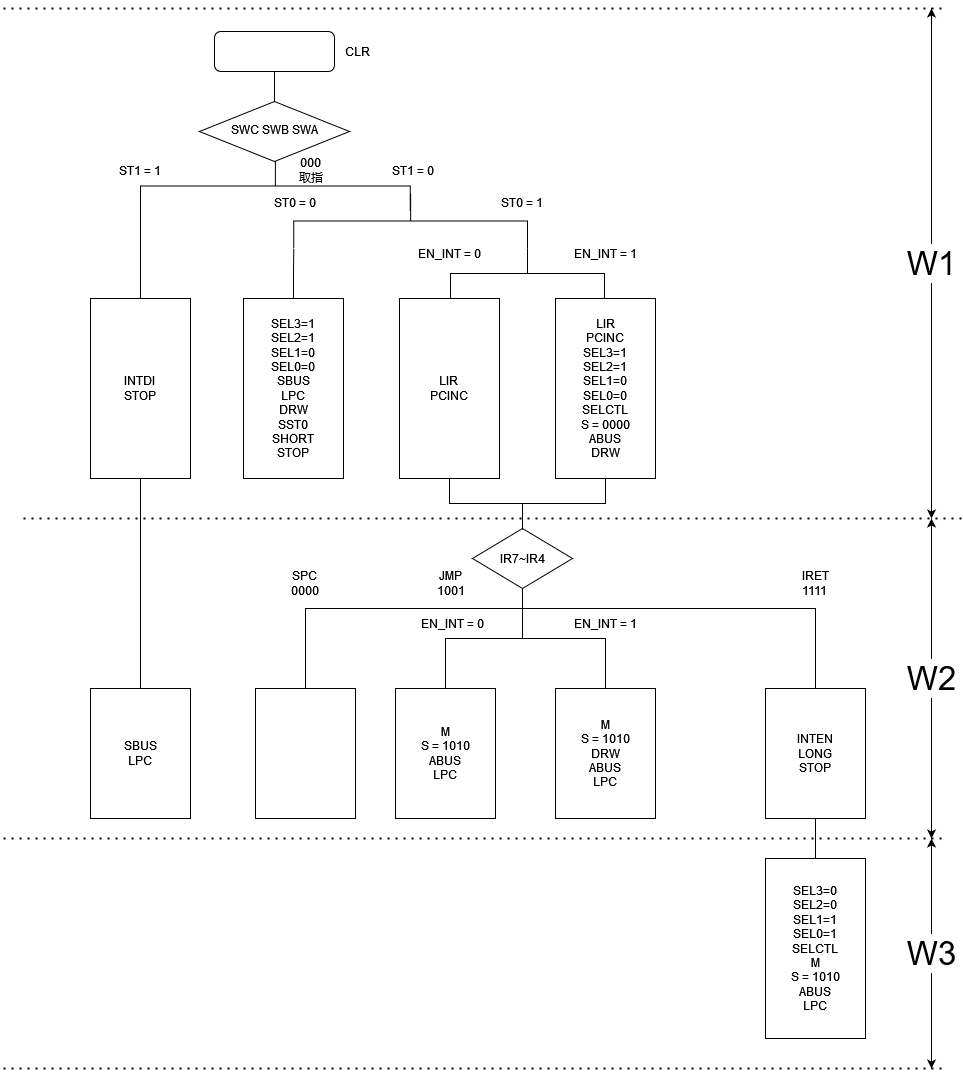

The diagram above was exported from draw.io. Its source (the exported page's mxGraphModel, read from the mxfile embedded in the PNG):
<mxGraphModel dx="2409" dy="731" grid="1" gridSize="10" guides="1" tooltips="1" connect="1" arrows="0" fold="1" page="1" pageScale="1" pageWidth="1200" pageHeight="1920" math="0" shadow="0">
  <root>
    <mxCell id="WIyWlLk6GJQsqaUBKTNV-0" />
    <mxCell id="WIyWlLk6GJQsqaUBKTNV-1" parent="WIyWlLk6GJQsqaUBKTNV-0" />
    <mxCell id="zSeceiXWyRslt3Hy4RAg-53" style="edgeStyle=orthogonalEdgeStyle;rounded=0;orthogonalLoop=1;jettySize=auto;html=1;exitX=0.5;exitY=1;exitDx=0;exitDy=0;entryX=0.5;entryY=0;entryDx=0;entryDy=0;endArrow=none;endFill=0;strokeColor=default;" edge="1" parent="WIyWlLk6GJQsqaUBKTNV-1" source="WIyWlLk6GJQsqaUBKTNV-3" target="WIyWlLk6GJQsqaUBKTNV-6">
      <mxGeometry relative="1" as="geometry" />
    </mxCell>
    <mxCell id="WIyWlLk6GJQsqaUBKTNV-3" value="" style="rounded=1;whiteSpace=wrap;html=1;fontSize=12;glass=0;strokeWidth=1;shadow=0;" parent="WIyWlLk6GJQsqaUBKTNV-1" vertex="1">
      <mxGeometry x="213" y="83" width="120" height="40" as="geometry" />
    </mxCell>
    <mxCell id="WIyWlLk6GJQsqaUBKTNV-6" value="&lt;div&gt;SWC SWB SWA&lt;/div&gt;" style="rhombus;whiteSpace=wrap;html=1;shadow=0;fontFamily=Helvetica;fontSize=12;align=center;strokeWidth=1;spacing=6;spacingTop=-4;" parent="WIyWlLk6GJQsqaUBKTNV-1" vertex="1">
      <mxGeometry x="198" y="153" width="150" height="60" as="geometry" />
    </mxCell>
    <mxCell id="zSeceiXWyRslt3Hy4RAg-0" value="CLR" style="text;html=1;align=center;verticalAlign=middle;resizable=0;points=[];autosize=1;strokeColor=none;fillColor=none;" vertex="1" parent="WIyWlLk6GJQsqaUBKTNV-1">
      <mxGeometry x="331" y="88" width="50" height="30" as="geometry" />
    </mxCell>
    <mxCell id="zSeceiXWyRslt3Hy4RAg-38" style="edgeStyle=orthogonalEdgeStyle;rounded=0;orthogonalLoop=1;jettySize=auto;html=1;exitX=0.5;exitY=1;exitDx=0;exitDy=0;entryX=0.5;entryY=0;entryDx=0;entryDy=0;endArrow=none;endFill=0;strokeColor=default;" edge="1" parent="WIyWlLk6GJQsqaUBKTNV-1" source="zSeceiXWyRslt3Hy4RAg-12" target="zSeceiXWyRslt3Hy4RAg-14">
      <mxGeometry relative="1" as="geometry" />
    </mxCell>
    <mxCell id="zSeceiXWyRslt3Hy4RAg-12" value="&lt;div&gt;INTDI&lt;/div&gt;&lt;div&gt;STOP&lt;br&gt;&lt;/div&gt;" style="whiteSpace=wrap;html=1;align=center;verticalAlign=middle;treeFolding=1;treeMoving=1;newEdgeStyle={&quot;edgeStyle&quot;:&quot;elbowEdgeStyle&quot;,&quot;startArrow&quot;:&quot;none&quot;,&quot;endArrow&quot;:&quot;none&quot;};strokeWidth=1;" vertex="1" parent="WIyWlLk6GJQsqaUBKTNV-1">
      <mxGeometry x="89" y="350" width="100" height="180" as="geometry" />
    </mxCell>
    <UserObject label="&lt;div&gt;SBUS&lt;/div&gt;&lt;div&gt;LPC&lt;br&gt;&lt;/div&gt;" treeRoot="1" id="zSeceiXWyRslt3Hy4RAg-14">
      <mxCell style="whiteSpace=wrap;html=1;align=center;treeFolding=1;treeMoving=1;newEdgeStyle={&quot;edgeStyle&quot;:&quot;elbowEdgeStyle&quot;,&quot;startArrow&quot;:&quot;none&quot;,&quot;endArrow&quot;:&quot;none&quot;};strokeWidth=1;" vertex="1" parent="WIyWlLk6GJQsqaUBKTNV-1">
        <mxGeometry x="89" y="740" width="100" height="130" as="geometry" />
      </mxCell>
    </UserObject>
    <mxCell id="zSeceiXWyRslt3Hy4RAg-52" style="edgeStyle=orthogonalEdgeStyle;rounded=0;orthogonalLoop=1;jettySize=auto;html=1;exitX=0.5;exitY=0;exitDx=0;exitDy=0;entryX=1;entryY=1;entryDx=0;entryDy=0;entryPerimeter=0;endArrow=none;endFill=0;strokeColor=default;" edge="1" parent="WIyWlLk6GJQsqaUBKTNV-1" source="zSeceiXWyRslt3Hy4RAg-20" target="zSeceiXWyRslt3Hy4RAg-34">
      <mxGeometry relative="1" as="geometry" />
    </mxCell>
    <mxCell id="zSeceiXWyRslt3Hy4RAg-20" value="&lt;div&gt;SEL3=1&lt;/div&gt;&lt;div&gt;SEL2=1&lt;/div&gt;&lt;div&gt;SEL1=0&lt;/div&gt;&lt;div&gt;SEL0=0&lt;/div&gt;&lt;div&gt;SBUS&lt;/div&gt;&lt;div&gt;LPC&lt;/div&gt;&lt;div&gt;DRW&lt;/div&gt;&lt;div&gt;SST0&lt;/div&gt;&lt;div&gt;SHORT&lt;br&gt;&lt;/div&gt;&lt;div&gt;STOP&lt;br&gt;&lt;/div&gt;" style="whiteSpace=wrap;html=1;align=center;verticalAlign=middle;treeFolding=1;treeMoving=1;newEdgeStyle={&quot;edgeStyle&quot;:&quot;elbowEdgeStyle&quot;,&quot;startArrow&quot;:&quot;none&quot;,&quot;endArrow&quot;:&quot;none&quot;};strokeWidth=1;" vertex="1" parent="WIyWlLk6GJQsqaUBKTNV-1">
      <mxGeometry x="242" y="350" width="100" height="180" as="geometry" />
    </mxCell>
    <UserObject label="&lt;div&gt;LIR&lt;/div&gt;&lt;div&gt;PCINC&lt;br&gt;&lt;/div&gt;" treeRoot="1" id="zSeceiXWyRslt3Hy4RAg-26">
      <mxCell style="whiteSpace=wrap;html=1;align=center;treeFolding=1;treeMoving=1;newEdgeStyle={&quot;edgeStyle&quot;:&quot;elbowEdgeStyle&quot;,&quot;startArrow&quot;:&quot;none&quot;,&quot;endArrow&quot;:&quot;none&quot;};strokeWidth=1;" vertex="1" parent="WIyWlLk6GJQsqaUBKTNV-1">
        <mxGeometry x="398" y="350" width="100" height="180" as="geometry" />
      </mxCell>
    </UserObject>
    <UserObject label="&lt;div&gt;LIR&lt;/div&gt;&lt;div&gt;PCINC&lt;br&gt;&lt;/div&gt;&lt;div&gt;SEL3=1&lt;/div&gt;&lt;div&gt;SEL2=1&lt;/div&gt;&lt;div&gt;SEL1=0&lt;/div&gt;&lt;div&gt;SEL0=0&lt;/div&gt;&lt;div&gt;SELCTL&lt;/div&gt;&lt;div&gt;S = 0000&lt;/div&gt;&lt;div&gt;ABUS&lt;/div&gt;&lt;div&gt;DRW&lt;/div&gt;" treeRoot="1" id="zSeceiXWyRslt3Hy4RAg-27">
      <mxCell style="whiteSpace=wrap;html=1;align=center;treeFolding=1;treeMoving=1;newEdgeStyle={&quot;edgeStyle&quot;:&quot;elbowEdgeStyle&quot;,&quot;startArrow&quot;:&quot;none&quot;,&quot;endArrow&quot;:&quot;none&quot;};strokeWidth=1;" vertex="1" parent="WIyWlLk6GJQsqaUBKTNV-1">
        <mxGeometry x="554" y="350" width="100" height="180" as="geometry" />
      </mxCell>
    </UserObject>
    <mxCell id="zSeceiXWyRslt3Hy4RAg-45" style="edgeStyle=orthogonalEdgeStyle;rounded=0;orthogonalLoop=1;jettySize=auto;html=1;exitX=0.5;exitY=1;exitDx=0;exitDy=0;exitPerimeter=0;entryX=0.5;entryY=0;entryDx=0;entryDy=0;endArrow=none;endFill=0;strokeColor=default;" edge="1" parent="WIyWlLk6GJQsqaUBKTNV-1" source="zSeceiXWyRslt3Hy4RAg-31" target="zSeceiXWyRslt3Hy4RAg-40">
      <mxGeometry relative="1" as="geometry">
        <Array as="points">
          <mxPoint x="521" y="660" />
          <mxPoint x="304" y="660" />
        </Array>
      </mxGeometry>
    </mxCell>
    <mxCell id="zSeceiXWyRslt3Hy4RAg-46" style="edgeStyle=orthogonalEdgeStyle;rounded=0;orthogonalLoop=1;jettySize=auto;html=1;exitX=0.5;exitY=1;exitDx=0;exitDy=0;exitPerimeter=0;entryX=0.5;entryY=0;entryDx=0;entryDy=0;endArrow=none;endFill=0;strokeColor=default;" edge="1" parent="WIyWlLk6GJQsqaUBKTNV-1" source="zSeceiXWyRslt3Hy4RAg-31" target="zSeceiXWyRslt3Hy4RAg-41">
      <mxGeometry relative="1" as="geometry" />
    </mxCell>
    <mxCell id="zSeceiXWyRslt3Hy4RAg-47" style="edgeStyle=orthogonalEdgeStyle;rounded=0;orthogonalLoop=1;jettySize=auto;html=1;exitX=0.5;exitY=1;exitDx=0;exitDy=0;exitPerimeter=0;entryX=0.5;entryY=0;entryDx=0;entryDy=0;endArrow=none;endFill=0;strokeColor=default;" edge="1" parent="WIyWlLk6GJQsqaUBKTNV-1" source="zSeceiXWyRslt3Hy4RAg-31" target="zSeceiXWyRslt3Hy4RAg-42">
      <mxGeometry relative="1" as="geometry" />
    </mxCell>
    <mxCell id="zSeceiXWyRslt3Hy4RAg-48" style="edgeStyle=orthogonalEdgeStyle;rounded=0;orthogonalLoop=1;jettySize=auto;html=1;exitX=0.5;exitY=1;exitDx=0;exitDy=0;exitPerimeter=0;entryX=0.5;entryY=0;entryDx=0;entryDy=0;endArrow=none;endFill=0;strokeColor=default;" edge="1" parent="WIyWlLk6GJQsqaUBKTNV-1" source="zSeceiXWyRslt3Hy4RAg-31" target="zSeceiXWyRslt3Hy4RAg-43">
      <mxGeometry relative="1" as="geometry">
        <Array as="points">
          <mxPoint x="521" y="660" />
          <mxPoint x="814" y="660" />
        </Array>
      </mxGeometry>
    </mxCell>
    <mxCell id="zSeceiXWyRslt3Hy4RAg-50" style="edgeStyle=orthogonalEdgeStyle;rounded=0;orthogonalLoop=1;jettySize=auto;html=1;exitX=0.5;exitY=0;exitDx=0;exitDy=0;exitPerimeter=0;entryX=0.5;entryY=1;entryDx=0;entryDy=0;endArrow=none;endFill=0;strokeColor=default;" edge="1" parent="WIyWlLk6GJQsqaUBKTNV-1" source="zSeceiXWyRslt3Hy4RAg-31" target="zSeceiXWyRslt3Hy4RAg-26">
      <mxGeometry relative="1" as="geometry" />
    </mxCell>
    <mxCell id="zSeceiXWyRslt3Hy4RAg-51" style="edgeStyle=orthogonalEdgeStyle;rounded=0;orthogonalLoop=1;jettySize=auto;html=1;exitX=0.5;exitY=0;exitDx=0;exitDy=0;exitPerimeter=0;entryX=0.5;entryY=1;entryDx=0;entryDy=0;endArrow=none;endFill=0;strokeColor=default;" edge="1" parent="WIyWlLk6GJQsqaUBKTNV-1" source="zSeceiXWyRslt3Hy4RAg-31" target="zSeceiXWyRslt3Hy4RAg-27">
      <mxGeometry relative="1" as="geometry" />
    </mxCell>
    <mxCell id="zSeceiXWyRslt3Hy4RAg-31" value="IR7~IR4" style="strokeWidth=1;html=1;shape=mxgraph.flowchart.decision;whiteSpace=wrap;" vertex="1" parent="WIyWlLk6GJQsqaUBKTNV-1">
      <mxGeometry x="471" y="580" width="100" height="60" as="geometry" />
    </mxCell>
    <mxCell id="zSeceiXWyRslt3Hy4RAg-39" style="edgeStyle=orthogonalEdgeStyle;rounded=0;orthogonalLoop=1;jettySize=auto;html=1;exitX=0;exitY=0.5;exitDx=0;exitDy=0;exitPerimeter=0;entryX=0.5;entryY=0;entryDx=0;entryDy=0;entryPerimeter=0;endArrow=none;endFill=0;strokeColor=default;" edge="1" parent="WIyWlLk6GJQsqaUBKTNV-1" target="zSeceiXWyRslt3Hy4RAg-31">
      <mxGeometry relative="1" as="geometry">
        <mxPoint x="521" y="581" as="sourcePoint" />
      </mxGeometry>
    </mxCell>
    <mxCell id="zSeceiXWyRslt3Hy4RAg-37" style="edgeStyle=orthogonalEdgeStyle;rounded=0;orthogonalLoop=1;jettySize=auto;html=1;exitX=1;exitY=1;exitDx=0;exitDy=0;exitPerimeter=0;entryX=0.5;entryY=0;entryDx=0;entryDy=0;endArrow=none;endFill=0;strokeColor=default;" edge="1" parent="WIyWlLk6GJQsqaUBKTNV-1" source="zSeceiXWyRslt3Hy4RAg-33" target="zSeceiXWyRslt3Hy4RAg-12">
      <mxGeometry relative="1" as="geometry" />
    </mxCell>
    <mxCell id="zSeceiXWyRslt3Hy4RAg-33" value="" style="strokeWidth=1;html=1;shape=mxgraph.flowchart.annotation_2;align=left;labelPosition=right;pointerEvents=1;rotation=90;" vertex="1" parent="WIyWlLk6GJQsqaUBKTNV-1">
      <mxGeometry x="248.88" y="102.63" width="50" height="269.75" as="geometry" />
    </mxCell>
    <mxCell id="zSeceiXWyRslt3Hy4RAg-34" value="" style="strokeWidth=1;html=1;shape=mxgraph.flowchart.annotation_2;align=left;labelPosition=right;pointerEvents=1;rotation=90;" vertex="1" parent="WIyWlLk6GJQsqaUBKTNV-1">
      <mxGeometry x="381.63" y="155.63" width="55" height="233.75" as="geometry" />
    </mxCell>
    <mxCell id="zSeceiXWyRslt3Hy4RAg-35" value="" style="strokeWidth=1;html=1;shape=mxgraph.flowchart.annotation_2;align=left;labelPosition=right;pointerEvents=1;rotation=90;" vertex="1" parent="WIyWlLk6GJQsqaUBKTNV-1">
      <mxGeometry x="501" y="248" width="50" height="154" as="geometry" />
    </mxCell>
    <UserObject label="" treeRoot="1" id="zSeceiXWyRslt3Hy4RAg-40">
      <mxCell style="whiteSpace=wrap;html=1;align=center;treeFolding=1;treeMoving=1;newEdgeStyle={&quot;edgeStyle&quot;:&quot;elbowEdgeStyle&quot;,&quot;startArrow&quot;:&quot;none&quot;,&quot;endArrow&quot;:&quot;none&quot;};strokeWidth=1;" vertex="1" parent="WIyWlLk6GJQsqaUBKTNV-1">
        <mxGeometry x="254" y="740" width="100" height="130" as="geometry" />
      </mxCell>
    </UserObject>
    <UserObject label="&lt;div&gt;M&lt;/div&gt;&lt;div&gt;S = 1010&lt;/div&gt;&lt;div&gt;ABUS&lt;/div&gt;&lt;div&gt;LPC&lt;br&gt;&lt;/div&gt;" treeRoot="1" id="zSeceiXWyRslt3Hy4RAg-41">
      <mxCell style="whiteSpace=wrap;html=1;align=center;treeFolding=1;treeMoving=1;newEdgeStyle={&quot;edgeStyle&quot;:&quot;elbowEdgeStyle&quot;,&quot;startArrow&quot;:&quot;none&quot;,&quot;endArrow&quot;:&quot;none&quot;};strokeWidth=1;" vertex="1" parent="WIyWlLk6GJQsqaUBKTNV-1">
        <mxGeometry x="394" y="740" width="100" height="130" as="geometry" />
      </mxCell>
    </UserObject>
    <UserObject label="&lt;div&gt;M&lt;/div&gt;&lt;div&gt;S = 1010&lt;/div&gt;&lt;div&gt;DRW&lt;/div&gt;&lt;div&gt;ABUS&lt;/div&gt;&lt;div&gt;LPC&lt;br&gt;&lt;/div&gt;" treeRoot="1" id="zSeceiXWyRslt3Hy4RAg-42">
      <mxCell style="whiteSpace=wrap;html=1;align=center;treeFolding=1;treeMoving=1;newEdgeStyle={&quot;edgeStyle&quot;:&quot;elbowEdgeStyle&quot;,&quot;startArrow&quot;:&quot;none&quot;,&quot;endArrow&quot;:&quot;none&quot;};strokeWidth=1;" vertex="1" parent="WIyWlLk6GJQsqaUBKTNV-1">
        <mxGeometry x="554" y="740" width="100" height="130" as="geometry" />
      </mxCell>
    </UserObject>
    <mxCell id="zSeceiXWyRslt3Hy4RAg-49" style="edgeStyle=orthogonalEdgeStyle;rounded=0;orthogonalLoop=1;jettySize=auto;html=1;exitX=0.5;exitY=1;exitDx=0;exitDy=0;entryX=0.5;entryY=0;entryDx=0;entryDy=0;endArrow=none;endFill=0;strokeColor=default;" edge="1" parent="WIyWlLk6GJQsqaUBKTNV-1" source="zSeceiXWyRslt3Hy4RAg-43" target="zSeceiXWyRslt3Hy4RAg-44">
      <mxGeometry relative="1" as="geometry" />
    </mxCell>
    <UserObject label="&lt;div&gt;INTEN&lt;/div&gt;&lt;div&gt;LONG&lt;/div&gt;&lt;div&gt;STOP&lt;br&gt;&lt;/div&gt;" treeRoot="1" id="zSeceiXWyRslt3Hy4RAg-43">
      <mxCell style="whiteSpace=wrap;html=1;align=center;treeFolding=1;treeMoving=1;newEdgeStyle={&quot;edgeStyle&quot;:&quot;elbowEdgeStyle&quot;,&quot;startArrow&quot;:&quot;none&quot;,&quot;endArrow&quot;:&quot;none&quot;};strokeWidth=1;" vertex="1" parent="WIyWlLk6GJQsqaUBKTNV-1">
        <mxGeometry x="764" y="740" width="100" height="130" as="geometry" />
      </mxCell>
    </UserObject>
    <mxCell id="zSeceiXWyRslt3Hy4RAg-44" value="&lt;div&gt;SEL3=0&lt;/div&gt;&lt;div&gt;SEL2=0&lt;/div&gt;&lt;div&gt;SEL1=1&lt;/div&gt;&lt;div&gt;SEL0=1&lt;/div&gt;&lt;div&gt;SELCTL&lt;/div&gt;&lt;div&gt;M&lt;/div&gt;&lt;div&gt;S = 1010&lt;/div&gt;&lt;div&gt;ABUS&lt;br&gt;&lt;/div&gt;&lt;div&gt;LPC&lt;/div&gt;" style="whiteSpace=wrap;html=1;align=center;verticalAlign=middle;treeFolding=1;treeMoving=1;newEdgeStyle={&quot;edgeStyle&quot;:&quot;elbowEdgeStyle&quot;,&quot;startArrow&quot;:&quot;none&quot;,&quot;endArrow&quot;:&quot;none&quot;};strokeWidth=1;" vertex="1" parent="WIyWlLk6GJQsqaUBKTNV-1">
      <mxGeometry x="764" y="910" width="100" height="180" as="geometry" />
    </mxCell>
    <mxCell id="zSeceiXWyRslt3Hy4RAg-54" value="&lt;div&gt;000&lt;/div&gt;&lt;div&gt;取指&lt;br&gt;&lt;/div&gt;" style="text;html=1;strokeColor=none;fillColor=none;align=center;verticalAlign=middle;whiteSpace=wrap;rounded=0;" vertex="1" parent="WIyWlLk6GJQsqaUBKTNV-1">
      <mxGeometry x="280" y="207" width="60" height="30" as="geometry" />
    </mxCell>
    <mxCell id="zSeceiXWyRslt3Hy4RAg-55" value="ST1 = 1" style="text;html=1;strokeColor=none;fillColor=none;align=center;verticalAlign=middle;whiteSpace=wrap;rounded=0;" vertex="1" parent="WIyWlLk6GJQsqaUBKTNV-1">
      <mxGeometry x="109" y="207" width="60" height="30" as="geometry" />
    </mxCell>
    <mxCell id="zSeceiXWyRslt3Hy4RAg-56" value="ST1 = 0" style="text;html=1;strokeColor=none;fillColor=none;align=center;verticalAlign=middle;whiteSpace=wrap;rounded=0;" vertex="1" parent="WIyWlLk6GJQsqaUBKTNV-1">
      <mxGeometry x="381.63" y="207" width="60" height="30" as="geometry" />
    </mxCell>
    <mxCell id="zSeceiXWyRslt3Hy4RAg-57" value="ST0 = 0" style="text;html=1;strokeColor=none;fillColor=none;align=center;verticalAlign=middle;whiteSpace=wrap;rounded=0;" vertex="1" parent="WIyWlLk6GJQsqaUBKTNV-1">
      <mxGeometry x="264" y="239" width="60" height="30" as="geometry" />
    </mxCell>
    <mxCell id="zSeceiXWyRslt3Hy4RAg-58" value="ST0 = 1" style="text;html=1;strokeColor=none;fillColor=none;align=center;verticalAlign=middle;whiteSpace=wrap;rounded=0;" vertex="1" parent="WIyWlLk6GJQsqaUBKTNV-1">
      <mxGeometry x="491" y="239" width="60" height="30" as="geometry" />
    </mxCell>
    <mxCell id="zSeceiXWyRslt3Hy4RAg-59" value="&lt;div&gt;SPC&lt;/div&gt;&lt;div&gt;0000&lt;br&gt;&lt;/div&gt;" style="text;html=1;strokeColor=none;fillColor=none;align=center;verticalAlign=middle;whiteSpace=wrap;rounded=0;" vertex="1" parent="WIyWlLk6GJQsqaUBKTNV-1">
      <mxGeometry x="274" y="620" width="60" height="30" as="geometry" />
    </mxCell>
    <mxCell id="zSeceiXWyRslt3Hy4RAg-60" value="&lt;div&gt;JMP&lt;/div&gt;&lt;div&gt;1001&lt;br&gt;&lt;/div&gt;" style="text;html=1;strokeColor=none;fillColor=none;align=center;verticalAlign=middle;whiteSpace=wrap;rounded=0;" vertex="1" parent="WIyWlLk6GJQsqaUBKTNV-1">
      <mxGeometry x="420" y="620" width="60" height="30" as="geometry" />
    </mxCell>
    <mxCell id="zSeceiXWyRslt3Hy4RAg-61" value="&lt;div&gt;IRET&lt;/div&gt;&lt;div&gt;1111&lt;br&gt;&lt;/div&gt;" style="text;html=1;strokeColor=none;fillColor=none;align=center;verticalAlign=middle;whiteSpace=wrap;rounded=0;" vertex="1" parent="WIyWlLk6GJQsqaUBKTNV-1">
      <mxGeometry x="784" y="620" width="60" height="30" as="geometry" />
    </mxCell>
    <mxCell id="zSeceiXWyRslt3Hy4RAg-64" value="EN_INT = 0" style="text;html=1;strokeColor=none;fillColor=none;align=center;verticalAlign=middle;whiteSpace=wrap;rounded=0;" vertex="1" parent="WIyWlLk6GJQsqaUBKTNV-1">
      <mxGeometry x="411" y="660" width="80" height="30" as="geometry" />
    </mxCell>
    <mxCell id="zSeceiXWyRslt3Hy4RAg-65" value="EN_INT = 1" style="text;html=1;strokeColor=none;fillColor=none;align=center;verticalAlign=middle;whiteSpace=wrap;rounded=0;" vertex="1" parent="WIyWlLk6GJQsqaUBKTNV-1">
      <mxGeometry x="564" y="660" width="80" height="30" as="geometry" />
    </mxCell>
    <mxCell id="zSeceiXWyRslt3Hy4RAg-67" value="" style="endArrow=none;dashed=1;html=1;dashPattern=1 3;strokeWidth=2;rounded=0;" edge="1" parent="WIyWlLk6GJQsqaUBKTNV-1">
      <mxGeometry width="50" height="50" relative="1" as="geometry">
        <mxPoint x="960" y="570" as="sourcePoint" />
        <mxPoint x="20" y="570" as="targetPoint" />
      </mxGeometry>
    </mxCell>
    <mxCell id="zSeceiXWyRslt3Hy4RAg-68" value="" style="endArrow=none;dashed=1;html=1;dashPattern=1 3;strokeWidth=2;rounded=0;" edge="1" parent="WIyWlLk6GJQsqaUBKTNV-1">
      <mxGeometry width="50" height="50" relative="1" as="geometry">
        <mxPoint x="940" y="890" as="sourcePoint" />
        <mxPoint y="890" as="targetPoint" />
      </mxGeometry>
    </mxCell>
    <mxCell id="zSeceiXWyRslt3Hy4RAg-69" value="" style="endArrow=none;dashed=1;html=1;dashPattern=1 3;strokeWidth=2;rounded=0;" edge="1" parent="WIyWlLk6GJQsqaUBKTNV-1">
      <mxGeometry width="50" height="50" relative="1" as="geometry">
        <mxPoint x="940" y="60" as="sourcePoint" />
        <mxPoint y="60" as="targetPoint" />
      </mxGeometry>
    </mxCell>
    <mxCell id="zSeceiXWyRslt3Hy4RAg-70" value="" style="endArrow=none;dashed=1;html=1;dashPattern=1 3;strokeWidth=2;rounded=0;" edge="1" parent="WIyWlLk6GJQsqaUBKTNV-1">
      <mxGeometry width="50" height="50" relative="1" as="geometry">
        <mxPoint x="940" y="1120" as="sourcePoint" />
        <mxPoint y="1120" as="targetPoint" />
      </mxGeometry>
    </mxCell>
    <mxCell id="zSeceiXWyRslt3Hy4RAg-71" value="&lt;font style=&quot;font-size: 33px;&quot;&gt;W1&lt;/font&gt;" style="endArrow=classic;startArrow=classic;html=1;rounded=0;strokeColor=default;" edge="1" parent="WIyWlLk6GJQsqaUBKTNV-1">
      <mxGeometry width="50" height="50" relative="1" as="geometry">
        <mxPoint x="930" y="570" as="sourcePoint" />
        <mxPoint x="930" y="60" as="targetPoint" />
      </mxGeometry>
    </mxCell>
    <mxCell id="zSeceiXWyRslt3Hy4RAg-72" value="&lt;font style=&quot;font-size: 33px;&quot;&gt;W2&lt;/font&gt;" style="endArrow=classic;startArrow=classic;html=1;rounded=0;strokeColor=default;" edge="1" parent="WIyWlLk6GJQsqaUBKTNV-1">
      <mxGeometry width="50" height="50" relative="1" as="geometry">
        <mxPoint x="930" y="890" as="sourcePoint" />
        <mxPoint x="930" y="570" as="targetPoint" />
      </mxGeometry>
    </mxCell>
    <mxCell id="zSeceiXWyRslt3Hy4RAg-73" value="&lt;font style=&quot;font-size: 33px;&quot;&gt;W3&lt;/font&gt;" style="endArrow=classic;startArrow=classic;html=1;rounded=0;strokeColor=default;" edge="1" parent="WIyWlLk6GJQsqaUBKTNV-1">
      <mxGeometry width="50" height="50" relative="1" as="geometry">
        <mxPoint x="930" y="1120" as="sourcePoint" />
        <mxPoint x="930" y="890" as="targetPoint" />
      </mxGeometry>
    </mxCell>
    <mxCell id="zSeceiXWyRslt3Hy4RAg-74" value="EN_INT = 0" style="text;html=1;strokeColor=none;fillColor=none;align=center;verticalAlign=middle;whiteSpace=wrap;rounded=0;" vertex="1" parent="WIyWlLk6GJQsqaUBKTNV-1">
      <mxGeometry x="408" y="290" width="80" height="30" as="geometry" />
    </mxCell>
    <mxCell id="zSeceiXWyRslt3Hy4RAg-75" value="EN_INT = 1" style="text;html=1;strokeColor=none;fillColor=none;align=center;verticalAlign=middle;whiteSpace=wrap;rounded=0;" vertex="1" parent="WIyWlLk6GJQsqaUBKTNV-1">
      <mxGeometry x="564" y="290" width="80" height="30" as="geometry" />
    </mxCell>
  </root>
</mxGraphModel>